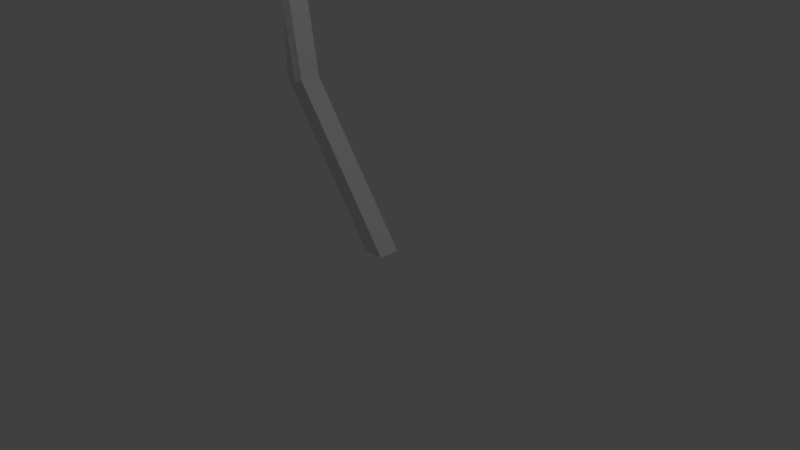 # Source: WIPBowFrame.blend  (saved by Blender 2.77.0; exported with 4.5.12 LTS)
import bpy
from mathutils import Matrix  # noqa: F401  (used for matrix-valued properties, if any)

bpy.ops.wm.read_factory_settings(use_empty=True)
scene = bpy.context.scene
scene.name = 'Scene'

# ---- collections
col_collection_1 = bpy.data.collections.new('Collection 1'); scene.collection.children.link(col_collection_1)

# ---- world
world_world = bpy.data.worlds.new('World'); scene.world = world_world
world_world.color = (0.05088, 0.05088, 0.05088)
world_world.use_sun_shadow = False
world_world.sun_shadow_jitter_overblur = 0.0
world_world.cycles.sampling_method = 'MANUAL'

# ---- cameras
cam_camera = bpy.data.cameras.new('Camera')
cam_camera.clip_end = 100.0
cam_camera.lens = 35.0
cam_camera.sensor_width = 32.0
cam_camera.sensor_height = 18.0
cam_camera.ortho_scale = 7.314
cam_camera.dof.focus_distance = 0.0
cam_camera.dof.aperture_fstop = 128.0

# ---- lights
light_lamp = bpy.data.lights.new('Lamp', 'POINT')
light_lamp.transmission_factor = 0.0
light_lamp.cutoff_distance = 30.0
light_lamp.energy = 100.0
light_lamp.shadow_buffer_clip_start = 1.001
light_lamp.shadow_soft_size = 0.1
light_lamp.shadow_maximum_resolution = 0.006
light_lamp.use_absolute_resolution = True

# ---- meshes
me_cube_001 = bpy.data.meshes.new('Cube.001')
me_cube_001.from_pydata([(-3.375, -4.56, -5.846), (-4.826, -4.56, -3.832), (-3.375, -4.277, -5.846), (-4.826, -4.277, -3.832), (-3.088, -4.56, -5.846), (-4.538, -4.56, -3.832), (-3.088, -4.277, -5.846), (-4.538, -4.277, -3.832), (-4.826, -4.56, 1.25), (-4.826, -4.277, 1.25), (-4.538, -4.277, 1.25), (-4.538, -4.56, 1.25), (-3.328, -4.56, 2.852), (-3.328, -4.277, 2.852), (-3.041, -4.277, 2.852), (-3.041, -4.56, 2.852), (-4.538, -4.537, -3.832), (-4.538, -4.537, 1.25), (-4.538, -4.277, -1.291), (-4.538, -4.56, -1.291), (-4.538, -4.537, -1.291), (-4.538, -4.667, -3.832), (-4.538, -4.667, 1.25), (-4.683, -4.277, -0.02037), (-4.733, -4.56, -2.562), (-4.538, -4.407, -3.832), (-4.538, -4.407, 1.25), (-4.733, -4.277, -2.562), (-4.683, -4.56, -0.02037), (-4.683, -4.537, -0.02037), (-4.733, -4.537, -2.562), (-4.538, -4.667, -1.291), (-4.538, -4.407, -1.291), (-4.733, -4.407, -2.562), (-4.733, -4.667, -2.562), (-4.683, -4.667, -0.02037), (-4.683, -4.407, -0.02037)], [], [(1, 3, 2, 0), (3, 7, 6, 2), (7, 25, 16, 21, 5, 4, 6), (5, 1, 0, 4), (0, 2, 6, 4), (36, 23, 10, 26), (11, 22, 17, 26, 10, 14, 15), (3, 1, 8, 9), (1, 5, 24, 19, 28, 11, 8), (7, 3, 9, 10, 23, 18, 27), (15, 14, 13, 12), (9, 8, 12, 13), (8, 11, 15, 12), (10, 9, 13, 14), (35, 29, 17, 22), (34, 30, 20, 31), (33, 27, 18, 32), (30, 33, 32, 20), (16, 25, 33, 30), (25, 7, 27, 33), (24, 34, 31, 19), (5, 21, 34, 24), (21, 16, 30, 34), (28, 35, 22, 11), (19, 31, 35, 28), (31, 20, 29, 35), (29, 36, 26, 17), (20, 32, 36, 29), (32, 18, 23, 36)])
me_cube_001.use_remesh_preserve_volume = False
me_cube_001.use_remesh_preserve_attributes = False
me_cube_001.use_mirror_vertex_groups = False
me_cube_001.update()

# ---- objects
ob_cube = bpy.data.objects.new('Cube', me_cube_001)
ob_lamp = bpy.data.objects.new('Lamp', light_lamp)
ob_camera = bpy.data.objects.new('Camera', cam_camera)

# ---- transforms, parenting, visibility, modifiers, constraints
ob_cube.location = (3.235, 4.553, 5.848)
ob_cube.lineart.crease_threshold = 0.0
ob_lamp.location = (4.076, 1.005, 5.904)
ob_lamp.rotation_euler = (0.6503, 0.05522, 1.866)
ob_lamp.lock_rotations_4d = False
ob_lamp.empty_display_type = 'ARROWS'
ob_lamp.color = (0.0, 0.0, 0.0, 0.0)
ob_lamp.lineart.crease_threshold = 0.0
ob_camera.location = (7.481, -6.508, 5.344)
ob_camera.rotation_euler = (1.109, 0.01082, 0.8149)
ob_camera.lock_rotations_4d = False
ob_camera.empty_display_type = 'ARROWS'
ob_camera.color = (0.0, 0.0, 0.0, 0.0)
ob_camera.display_type = 'WIRE'
ob_camera.lineart.crease_threshold = 0.0

# ---- collection membership
col_collection_1.objects.link(ob_cube)
col_collection_1.objects.link(ob_lamp)
col_collection_1.objects.link(ob_camera)

# ---- scene / render settings (as saved in the file)
scene.camera = ob_camera
scene.frame_start = 1; scene.frame_end = 250; scene.frame_set(1)
scene.render.engine = 'BLENDER_EEVEE_NEXT'
scene.render.resolution_percentage = 50
scene.render.dither_intensity = 0.0
scene.cycles.use_denoising = False
scene.cycles.samples = 128
scene.cycles.sampling_pattern = 'TABULATED_SOBOL'
scene.cycles.light_sampling_threshold = 0.0
scene.cycles.use_adaptive_sampling = False
scene.cycles.use_light_tree = False
scene.cycles.blur_glossy = 0.0
scene.cycles.sample_clamp_indirect = 0.0
scene.view_settings.view_transform = 'Standard'
bpy.context.view_layer.update()
